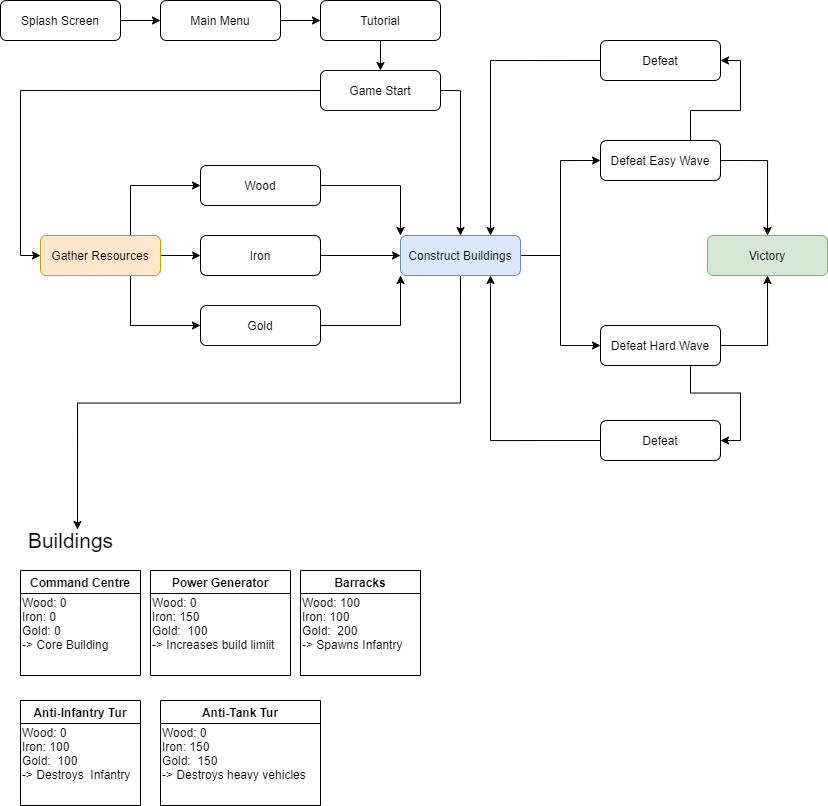

The diagram above was exported from draw.io. Its source (the exported page's mxGraphModel, read from the mxfile embedded in the PNG):
<mxGraphModel dx="1414" dy="1041" grid="1" gridSize="10" guides="1" tooltips="1" connect="1" arrows="1" fold="1" page="1" pageScale="1" pageWidth="827" pageHeight="1169" math="0" shadow="0">
  <root>
    <mxCell id="WIyWlLk6GJQsqaUBKTNV-0" />
    <mxCell id="WIyWlLk6GJQsqaUBKTNV-1" parent="WIyWlLk6GJQsqaUBKTNV-0" />
    <mxCell id="p-UzEPVhJErO4vDM6O7c-22" style="edgeStyle=orthogonalEdgeStyle;rounded=0;orthogonalLoop=1;jettySize=auto;html=1;exitX=1;exitY=0.5;exitDx=0;exitDy=0;entryX=0;entryY=0.5;entryDx=0;entryDy=0;" edge="1" parent="WIyWlLk6GJQsqaUBKTNV-1" source="WIyWlLk6GJQsqaUBKTNV-3" target="p-UzEPVhJErO4vDM6O7c-2">
      <mxGeometry relative="1" as="geometry" />
    </mxCell>
    <mxCell id="WIyWlLk6GJQsqaUBKTNV-3" value="Main Menu" style="rounded=1;whiteSpace=wrap;html=1;fontSize=12;glass=0;strokeWidth=1;shadow=0;" parent="WIyWlLk6GJQsqaUBKTNV-1" vertex="1">
      <mxGeometry x="160" width="120" height="40" as="geometry" />
    </mxCell>
    <mxCell id="p-UzEPVhJErO4vDM6O7c-23" style="edgeStyle=orthogonalEdgeStyle;rounded=0;orthogonalLoop=1;jettySize=auto;html=1;exitX=1;exitY=0.5;exitDx=0;exitDy=0;entryX=0;entryY=0.5;entryDx=0;entryDy=0;" edge="1" parent="WIyWlLk6GJQsqaUBKTNV-1" source="p-UzEPVhJErO4vDM6O7c-0" target="WIyWlLk6GJQsqaUBKTNV-3">
      <mxGeometry relative="1" as="geometry" />
    </mxCell>
    <mxCell id="p-UzEPVhJErO4vDM6O7c-0" value="Splash Screen" style="rounded=1;whiteSpace=wrap;html=1;fontSize=12;glass=0;strokeWidth=1;shadow=0;" vertex="1" parent="WIyWlLk6GJQsqaUBKTNV-1">
      <mxGeometry width="120" height="40" as="geometry" />
    </mxCell>
    <mxCell id="p-UzEPVhJErO4vDM6O7c-13" style="edgeStyle=orthogonalEdgeStyle;rounded=0;orthogonalLoop=1;jettySize=auto;html=1;exitX=0.5;exitY=1;exitDx=0;exitDy=0;entryX=0.5;entryY=0;entryDx=0;entryDy=0;" edge="1" parent="WIyWlLk6GJQsqaUBKTNV-1" source="p-UzEPVhJErO4vDM6O7c-2" target="p-UzEPVhJErO4vDM6O7c-12">
      <mxGeometry relative="1" as="geometry" />
    </mxCell>
    <mxCell id="p-UzEPVhJErO4vDM6O7c-2" value="Tutorial" style="rounded=1;whiteSpace=wrap;html=1;fontSize=12;glass=0;strokeWidth=1;shadow=0;" vertex="1" parent="WIyWlLk6GJQsqaUBKTNV-1">
      <mxGeometry x="320" width="120" height="40" as="geometry" />
    </mxCell>
    <mxCell id="p-UzEPVhJErO4vDM6O7c-9" style="edgeStyle=orthogonalEdgeStyle;rounded=0;orthogonalLoop=1;jettySize=auto;html=1;exitX=0.75;exitY=0;exitDx=0;exitDy=0;entryX=0;entryY=0.5;entryDx=0;entryDy=0;" edge="1" parent="WIyWlLk6GJQsqaUBKTNV-1" source="p-UzEPVhJErO4vDM6O7c-4" target="p-UzEPVhJErO4vDM6O7c-5">
      <mxGeometry relative="1" as="geometry" />
    </mxCell>
    <mxCell id="p-UzEPVhJErO4vDM6O7c-10" style="edgeStyle=orthogonalEdgeStyle;rounded=0;orthogonalLoop=1;jettySize=auto;html=1;exitX=0.75;exitY=1;exitDx=0;exitDy=0;entryX=0;entryY=0.5;entryDx=0;entryDy=0;" edge="1" parent="WIyWlLk6GJQsqaUBKTNV-1" source="p-UzEPVhJErO4vDM6O7c-4" target="p-UzEPVhJErO4vDM6O7c-7">
      <mxGeometry relative="1" as="geometry" />
    </mxCell>
    <mxCell id="p-UzEPVhJErO4vDM6O7c-11" style="edgeStyle=orthogonalEdgeStyle;rounded=0;orthogonalLoop=1;jettySize=auto;html=1;exitX=1;exitY=0.5;exitDx=0;exitDy=0;entryX=0;entryY=0.5;entryDx=0;entryDy=0;" edge="1" parent="WIyWlLk6GJQsqaUBKTNV-1" source="p-UzEPVhJErO4vDM6O7c-4" target="p-UzEPVhJErO4vDM6O7c-6">
      <mxGeometry relative="1" as="geometry" />
    </mxCell>
    <mxCell id="p-UzEPVhJErO4vDM6O7c-4" value="Gather Resources" style="rounded=1;whiteSpace=wrap;html=1;fontSize=12;glass=0;strokeWidth=1;shadow=0;fillColor=#ffe6cc;strokeColor=#d79b00;" vertex="1" parent="WIyWlLk6GJQsqaUBKTNV-1">
      <mxGeometry x="40" y="235" width="120" height="40" as="geometry" />
    </mxCell>
    <mxCell id="p-UzEPVhJErO4vDM6O7c-18" style="edgeStyle=orthogonalEdgeStyle;rounded=0;orthogonalLoop=1;jettySize=auto;html=1;exitX=1;exitY=0.5;exitDx=0;exitDy=0;entryX=0;entryY=0;entryDx=0;entryDy=0;" edge="1" parent="WIyWlLk6GJQsqaUBKTNV-1" source="p-UzEPVhJErO4vDM6O7c-5" target="p-UzEPVhJErO4vDM6O7c-16">
      <mxGeometry relative="1" as="geometry" />
    </mxCell>
    <mxCell id="p-UzEPVhJErO4vDM6O7c-5" value="Wood" style="rounded=1;whiteSpace=wrap;html=1;fontSize=12;glass=0;strokeWidth=1;shadow=0;" vertex="1" parent="WIyWlLk6GJQsqaUBKTNV-1">
      <mxGeometry x="200" y="165" width="120" height="40" as="geometry" />
    </mxCell>
    <mxCell id="p-UzEPVhJErO4vDM6O7c-20" style="edgeStyle=orthogonalEdgeStyle;rounded=0;orthogonalLoop=1;jettySize=auto;html=1;exitX=1;exitY=0.5;exitDx=0;exitDy=0;entryX=0;entryY=0.5;entryDx=0;entryDy=0;" edge="1" parent="WIyWlLk6GJQsqaUBKTNV-1" source="p-UzEPVhJErO4vDM6O7c-6" target="p-UzEPVhJErO4vDM6O7c-16">
      <mxGeometry relative="1" as="geometry" />
    </mxCell>
    <mxCell id="p-UzEPVhJErO4vDM6O7c-6" value="Iron" style="rounded=1;whiteSpace=wrap;html=1;fontSize=12;glass=0;strokeWidth=1;shadow=0;" vertex="1" parent="WIyWlLk6GJQsqaUBKTNV-1">
      <mxGeometry x="200" y="235" width="120" height="40" as="geometry" />
    </mxCell>
    <mxCell id="p-UzEPVhJErO4vDM6O7c-19" style="edgeStyle=orthogonalEdgeStyle;rounded=0;orthogonalLoop=1;jettySize=auto;html=1;exitX=1;exitY=0.5;exitDx=0;exitDy=0;entryX=0;entryY=1;entryDx=0;entryDy=0;" edge="1" parent="WIyWlLk6GJQsqaUBKTNV-1" source="p-UzEPVhJErO4vDM6O7c-7" target="p-UzEPVhJErO4vDM6O7c-16">
      <mxGeometry relative="1" as="geometry" />
    </mxCell>
    <mxCell id="p-UzEPVhJErO4vDM6O7c-7" value="Gold" style="rounded=1;whiteSpace=wrap;html=1;fontSize=12;glass=0;strokeWidth=1;shadow=0;" vertex="1" parent="WIyWlLk6GJQsqaUBKTNV-1">
      <mxGeometry x="200" y="305" width="120" height="40" as="geometry" />
    </mxCell>
    <mxCell id="p-UzEPVhJErO4vDM6O7c-15" style="edgeStyle=orthogonalEdgeStyle;rounded=0;orthogonalLoop=1;jettySize=auto;html=1;exitX=0;exitY=0.5;exitDx=0;exitDy=0;entryX=0;entryY=0.5;entryDx=0;entryDy=0;" edge="1" parent="WIyWlLk6GJQsqaUBKTNV-1" source="p-UzEPVhJErO4vDM6O7c-12" target="p-UzEPVhJErO4vDM6O7c-4">
      <mxGeometry relative="1" as="geometry" />
    </mxCell>
    <mxCell id="p-UzEPVhJErO4vDM6O7c-21" style="edgeStyle=orthogonalEdgeStyle;rounded=0;orthogonalLoop=1;jettySize=auto;html=1;exitX=1;exitY=0.5;exitDx=0;exitDy=0;entryX=0.5;entryY=0;entryDx=0;entryDy=0;" edge="1" parent="WIyWlLk6GJQsqaUBKTNV-1" source="p-UzEPVhJErO4vDM6O7c-12" target="p-UzEPVhJErO4vDM6O7c-16">
      <mxGeometry relative="1" as="geometry" />
    </mxCell>
    <mxCell id="p-UzEPVhJErO4vDM6O7c-12" value="Game Start" style="rounded=1;whiteSpace=wrap;html=1;fontSize=12;glass=0;strokeWidth=1;shadow=0;" vertex="1" parent="WIyWlLk6GJQsqaUBKTNV-1">
      <mxGeometry x="320" y="70" width="120" height="40" as="geometry" />
    </mxCell>
    <mxCell id="p-UzEPVhJErO4vDM6O7c-26" style="edgeStyle=orthogonalEdgeStyle;rounded=0;orthogonalLoop=1;jettySize=auto;html=1;exitX=1;exitY=0.5;exitDx=0;exitDy=0;entryX=0;entryY=0.5;entryDx=0;entryDy=0;" edge="1" parent="WIyWlLk6GJQsqaUBKTNV-1" source="p-UzEPVhJErO4vDM6O7c-16" target="p-UzEPVhJErO4vDM6O7c-25">
      <mxGeometry relative="1" as="geometry" />
    </mxCell>
    <mxCell id="p-UzEPVhJErO4vDM6O7c-27" style="edgeStyle=orthogonalEdgeStyle;rounded=0;orthogonalLoop=1;jettySize=auto;html=1;exitX=1;exitY=0.5;exitDx=0;exitDy=0;entryX=0;entryY=0.5;entryDx=0;entryDy=0;" edge="1" parent="WIyWlLk6GJQsqaUBKTNV-1" source="p-UzEPVhJErO4vDM6O7c-16" target="p-UzEPVhJErO4vDM6O7c-24">
      <mxGeometry relative="1" as="geometry" />
    </mxCell>
    <mxCell id="p-UzEPVhJErO4vDM6O7c-57" style="edgeStyle=orthogonalEdgeStyle;rounded=0;orthogonalLoop=1;jettySize=auto;html=1;exitX=0.5;exitY=1;exitDx=0;exitDy=0;entryX=0.57;entryY=-0.05;entryDx=0;entryDy=0;entryPerimeter=0;" edge="1" parent="WIyWlLk6GJQsqaUBKTNV-1" source="p-UzEPVhJErO4vDM6O7c-16" target="p-UzEPVhJErO4vDM6O7c-56">
      <mxGeometry relative="1" as="geometry" />
    </mxCell>
    <mxCell id="p-UzEPVhJErO4vDM6O7c-16" value="Construct Buildings" style="rounded=1;whiteSpace=wrap;html=1;fontSize=12;glass=0;strokeWidth=1;shadow=0;fillColor=#dae8fc;strokeColor=#6c8ebf;" vertex="1" parent="WIyWlLk6GJQsqaUBKTNV-1">
      <mxGeometry x="400" y="235" width="120" height="40" as="geometry" />
    </mxCell>
    <mxCell id="p-UzEPVhJErO4vDM6O7c-30" style="edgeStyle=orthogonalEdgeStyle;rounded=0;orthogonalLoop=1;jettySize=auto;html=1;exitX=1;exitY=0.5;exitDx=0;exitDy=0;entryX=0.5;entryY=0;entryDx=0;entryDy=0;" edge="1" parent="WIyWlLk6GJQsqaUBKTNV-1" source="p-UzEPVhJErO4vDM6O7c-24" target="p-UzEPVhJErO4vDM6O7c-28">
      <mxGeometry relative="1" as="geometry" />
    </mxCell>
    <mxCell id="p-UzEPVhJErO4vDM6O7c-35" style="edgeStyle=orthogonalEdgeStyle;rounded=0;orthogonalLoop=1;jettySize=auto;html=1;exitX=0.75;exitY=0;exitDx=0;exitDy=0;entryX=1;entryY=0.5;entryDx=0;entryDy=0;" edge="1" parent="WIyWlLk6GJQsqaUBKTNV-1" source="p-UzEPVhJErO4vDM6O7c-24" target="p-UzEPVhJErO4vDM6O7c-32">
      <mxGeometry relative="1" as="geometry" />
    </mxCell>
    <mxCell id="p-UzEPVhJErO4vDM6O7c-24" value="Defeat Easy Wave" style="rounded=1;whiteSpace=wrap;html=1;fontSize=12;glass=0;strokeWidth=1;shadow=0;" vertex="1" parent="WIyWlLk6GJQsqaUBKTNV-1">
      <mxGeometry x="600" y="140" width="120" height="40" as="geometry" />
    </mxCell>
    <mxCell id="p-UzEPVhJErO4vDM6O7c-31" style="edgeStyle=orthogonalEdgeStyle;rounded=0;orthogonalLoop=1;jettySize=auto;html=1;entryX=0.5;entryY=1;entryDx=0;entryDy=0;" edge="1" parent="WIyWlLk6GJQsqaUBKTNV-1" source="p-UzEPVhJErO4vDM6O7c-25" target="p-UzEPVhJErO4vDM6O7c-28">
      <mxGeometry relative="1" as="geometry">
        <Array as="points">
          <mxPoint x="767" y="345" />
        </Array>
      </mxGeometry>
    </mxCell>
    <mxCell id="p-UzEPVhJErO4vDM6O7c-37" style="edgeStyle=orthogonalEdgeStyle;rounded=0;orthogonalLoop=1;jettySize=auto;html=1;exitX=0.75;exitY=1;exitDx=0;exitDy=0;entryX=1;entryY=0.5;entryDx=0;entryDy=0;" edge="1" parent="WIyWlLk6GJQsqaUBKTNV-1" source="p-UzEPVhJErO4vDM6O7c-25" target="p-UzEPVhJErO4vDM6O7c-36">
      <mxGeometry relative="1" as="geometry" />
    </mxCell>
    <mxCell id="p-UzEPVhJErO4vDM6O7c-25" value="Defeat Hard Wave" style="rounded=1;whiteSpace=wrap;html=1;fontSize=12;glass=0;strokeWidth=1;shadow=0;" vertex="1" parent="WIyWlLk6GJQsqaUBKTNV-1">
      <mxGeometry x="600" y="325" width="120" height="40" as="geometry" />
    </mxCell>
    <mxCell id="p-UzEPVhJErO4vDM6O7c-28" value="Victory" style="rounded=1;whiteSpace=wrap;html=1;fontSize=12;glass=0;strokeWidth=1;shadow=0;fillColor=#d5e8d4;strokeColor=#82b366;" vertex="1" parent="WIyWlLk6GJQsqaUBKTNV-1">
      <mxGeometry x="707" y="235" width="120" height="40" as="geometry" />
    </mxCell>
    <mxCell id="p-UzEPVhJErO4vDM6O7c-41" style="edgeStyle=orthogonalEdgeStyle;rounded=0;orthogonalLoop=1;jettySize=auto;html=1;exitX=0;exitY=0.5;exitDx=0;exitDy=0;entryX=0.75;entryY=0;entryDx=0;entryDy=0;" edge="1" parent="WIyWlLk6GJQsqaUBKTNV-1" source="p-UzEPVhJErO4vDM6O7c-32" target="p-UzEPVhJErO4vDM6O7c-16">
      <mxGeometry relative="1" as="geometry" />
    </mxCell>
    <mxCell id="p-UzEPVhJErO4vDM6O7c-32" value="Defeat" style="rounded=1;whiteSpace=wrap;html=1;fontSize=12;glass=0;strokeWidth=1;shadow=0;" vertex="1" parent="WIyWlLk6GJQsqaUBKTNV-1">
      <mxGeometry x="600" y="40" width="120" height="40" as="geometry" />
    </mxCell>
    <mxCell id="p-UzEPVhJErO4vDM6O7c-42" style="edgeStyle=orthogonalEdgeStyle;rounded=0;orthogonalLoop=1;jettySize=auto;html=1;exitX=0;exitY=0.5;exitDx=0;exitDy=0;entryX=0.75;entryY=1;entryDx=0;entryDy=0;" edge="1" parent="WIyWlLk6GJQsqaUBKTNV-1" source="p-UzEPVhJErO4vDM6O7c-36" target="p-UzEPVhJErO4vDM6O7c-16">
      <mxGeometry relative="1" as="geometry" />
    </mxCell>
    <mxCell id="p-UzEPVhJErO4vDM6O7c-36" value="Defeat" style="rounded=1;whiteSpace=wrap;html=1;fontSize=12;glass=0;strokeWidth=1;shadow=0;" vertex="1" parent="WIyWlLk6GJQsqaUBKTNV-1">
      <mxGeometry x="600" y="420" width="120" height="40" as="geometry" />
    </mxCell>
    <mxCell id="p-UzEPVhJErO4vDM6O7c-43" value="Command Centre" style="swimlane;" vertex="1" parent="WIyWlLk6GJQsqaUBKTNV-1">
      <mxGeometry x="20" y="570" width="120" height="105" as="geometry" />
    </mxCell>
    <mxCell id="p-UzEPVhJErO4vDM6O7c-45" value="Wood: 0&lt;br&gt;Iron: 0&amp;nbsp;&lt;br&gt;Gold: 0&lt;br&gt;-&amp;gt; Core Building" style="text;html=1;align=left;verticalAlign=middle;resizable=0;points=[];autosize=1;strokeColor=none;" vertex="1" parent="p-UzEPVhJErO4vDM6O7c-43">
      <mxGeometry y="22.5" width="100" height="60" as="geometry" />
    </mxCell>
    <mxCell id="p-UzEPVhJErO4vDM6O7c-47" value="Power Generator" style="swimlane;" vertex="1" parent="WIyWlLk6GJQsqaUBKTNV-1">
      <mxGeometry x="150" y="570" width="140" height="105" as="geometry" />
    </mxCell>
    <mxCell id="p-UzEPVhJErO4vDM6O7c-48" value="Wood: 0&lt;br&gt;Iron: 150&lt;br&gt;Gold:&amp;nbsp; 100&lt;br&gt;-&amp;gt; Increases build limiit&lt;br&gt;" style="text;html=1;align=left;verticalAlign=middle;resizable=0;points=[];autosize=1;strokeColor=none;" vertex="1" parent="p-UzEPVhJErO4vDM6O7c-47">
      <mxGeometry y="22.5" width="140" height="60" as="geometry" />
    </mxCell>
    <mxCell id="p-UzEPVhJErO4vDM6O7c-49" value="Barracks" style="swimlane;" vertex="1" parent="WIyWlLk6GJQsqaUBKTNV-1">
      <mxGeometry x="300" y="570" width="120" height="105" as="geometry" />
    </mxCell>
    <mxCell id="p-UzEPVhJErO4vDM6O7c-50" value="Wood: 100&lt;br&gt;Iron: 100&lt;br&gt;Gold:&amp;nbsp; 200&lt;br&gt;-&amp;gt; Spawns Infantry" style="text;html=1;align=left;verticalAlign=middle;resizable=0;points=[];autosize=1;strokeColor=none;" vertex="1" parent="p-UzEPVhJErO4vDM6O7c-49">
      <mxGeometry y="22.5" width="120" height="60" as="geometry" />
    </mxCell>
    <mxCell id="p-UzEPVhJErO4vDM6O7c-51" value="Anti-Infantry Tur" style="swimlane;" vertex="1" parent="WIyWlLk6GJQsqaUBKTNV-1">
      <mxGeometry x="20" y="700" width="120" height="105" as="geometry" />
    </mxCell>
    <mxCell id="p-UzEPVhJErO4vDM6O7c-52" value="Wood: 0&lt;br&gt;Iron: 100&lt;br&gt;Gold:&amp;nbsp; 100&lt;br&gt;-&amp;gt; Destroys&amp;nbsp; Infantry" style="text;html=1;align=left;verticalAlign=middle;resizable=0;points=[];autosize=1;strokeColor=none;" vertex="1" parent="p-UzEPVhJErO4vDM6O7c-51">
      <mxGeometry y="22.5" width="120" height="60" as="geometry" />
    </mxCell>
    <mxCell id="p-UzEPVhJErO4vDM6O7c-53" value="Anti-Tank Tur" style="swimlane;" vertex="1" parent="WIyWlLk6GJQsqaUBKTNV-1">
      <mxGeometry x="160" y="700" width="160" height="105" as="geometry" />
    </mxCell>
    <mxCell id="p-UzEPVhJErO4vDM6O7c-54" value="Wood: 0&lt;br&gt;Iron: 150&lt;br&gt;Gold:&amp;nbsp; 150&lt;br&gt;-&amp;gt; Destroys heavy vehicles" style="text;html=1;align=left;verticalAlign=middle;resizable=0;points=[];autosize=1;strokeColor=none;" vertex="1" parent="p-UzEPVhJErO4vDM6O7c-53">
      <mxGeometry y="22.5" width="160" height="60" as="geometry" />
    </mxCell>
    <mxCell id="p-UzEPVhJErO4vDM6O7c-56" value="&lt;font style=&quot;font-size: 21px&quot;&gt;Buildings&lt;/font&gt;" style="text;html=1;align=center;verticalAlign=middle;resizable=0;points=[];autosize=1;strokeColor=none;" vertex="1" parent="WIyWlLk6GJQsqaUBKTNV-1">
      <mxGeometry x="20" y="530" width="100" height="20" as="geometry" />
    </mxCell>
  </root>
</mxGraphModel>